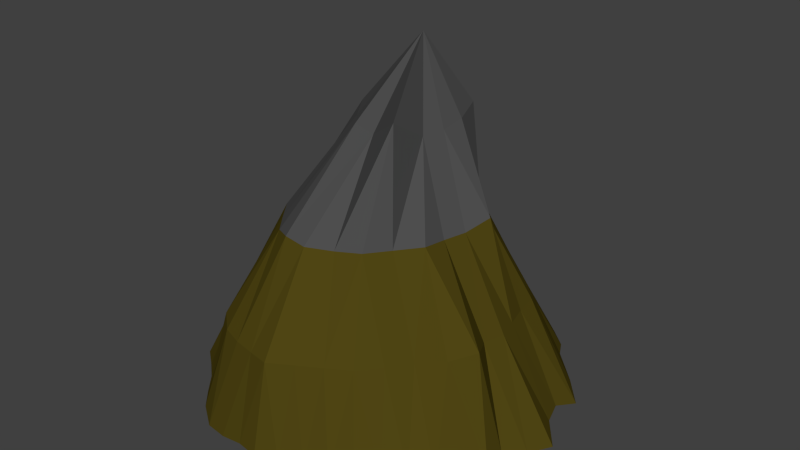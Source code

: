 # Source: FLOATINGISLAND_SECOND.blend  (saved by Blender 2.76.0; exported with 4.5.12 LTS)
import bpy
from mathutils import Matrix  # noqa: F401  (used for matrix-valued properties, if any)

bpy.ops.wm.read_factory_settings(use_empty=True)
scene = bpy.context.scene
scene.name = 'Scene'

# ---- collections
col_collection_1 = bpy.data.collections.new('Collection 1'); scene.collection.children.link(col_collection_1)

# ---- materials (node trees are filled in below, after node groups)
mat_rocks = bpy.data.materials.new('ROCKS')
mat_rocks.alpha_threshold = 0.0
mat_rocks.use_transparent_shadow = False
mat_rocks.diffuse_color = (0.07658, 0.07658, 0.07658, 1.0)
mat_rocks.roughness = 0.5
mat_groundg = bpy.data.materials.new('GROUNDG')
mat_groundg.alpha_threshold = 0.0
mat_groundg.use_transparent_shadow = False
mat_groundg.diffuse_color = (0.08001, 0.06125, 0.007072, 1.0)
mat_groundg.roughness = 0.5
mat_groundg.specular_intensity = 0.0
mat_grasss = bpy.data.materials.new('GRASSS')
mat_grasss.alpha_threshold = 0.0
mat_grasss.use_transparent_shadow = False
mat_grasss.diffuse_color = (0.1182, 0.8, 0.02022, 1.0)
mat_grasss.roughness = 0.5
mat_grasss.specular_intensity = 0.0

# ---- material node trees

# ---- world
world_world = bpy.data.worlds.new('World'); scene.world = world_world
world_world.color = (0.05088, 0.05088, 0.05088)
world_world.use_sun_shadow = False
world_world.sun_shadow_jitter_overblur = 0.0
world_world.cycles.sampling_method = 'MANUAL'
world_world.cycles.sample_map_resolution = 256

# ---- meshes
me_cone_001 = bpy.data.meshes.new('Cone.001')
me_cone_001.from_pydata([(0.000709, -0.005823, -1.016), (0.000253, 1.103, -1.055), (0.5064, 0.8771, -1.003), (0.8548, 0.4935, -0.9893), (1.065, 0.0001444, -1.035), (0.8547, -0.4935, -0.9929), (0.4999, -0.8699, -0.9999), (4.488e-06, 0.2555, 0.8613), (-0.001212, -1.048, -0.9916), (-0.493, -0.9299, -0.9918), (-0.9062, -0.5363, -1.026), (-0.9868, -3.736e-05, -0.9929), (-0.8885, 0.513, -1.014), (-0.4935, 0.8547, -0.992), (0.39, 0.665, -1.077), (0.2503, 0.4335, -0.9575), (0.125, 0.2165, -0.9518), (0.0006027, 0.2498, -0.9978), (-0.0002446, 0.5005, -0.9599), (-0.0001581, 0.7507, -0.964), (0.1217, 0.9545, -0.9875), (0.2484, 0.927, -0.9907), (0.3718, 0.8875, -0.9867), (0.6482, 0.3746, -1.016), (0.4336, 0.2501, -0.9596), (0.2147, 0.1267, -1.087), (0.609, 0.7919, -1.011), (0.6742, 0.6742, -0.9864), (0.7658, 0.5826, -0.9871), (0.7506, -0.0002009, -0.9761), (0.4971, 0.001725, -1.054), (0.2503, -0.0005583, -0.9567), (0.9592, 0.3911, -1.037), (0.921, 0.2467, -0.9887), (0.9604, 0.1233, -0.9938), (0.6485, -0.3739, -1.048), (0.4328, -0.2509, -0.9933), (0.2167, -0.1327, -0.961), (1.002, -0.1345, -1.023), (0.9209, -0.2468, -0.9914), (0.9416, -0.3861, -1.028), (0.3747, -0.6688, -1.043), (0.2502, -0.4635, -0.976), (0.1251, -0.2409, -0.9647), (0.7833, -0.6002, -1.008), (0.6741, -0.6743, -0.9918), (0.5826, -0.7662, -0.9916), (0.2006, -0.2152, 0.5617), (0.2499, -0.5053, -6.128e-05), (0.366, -0.7112, -0.5059), (1.48e-06, -0.8302, -0.985), (-3.773e-05, -0.5717, -0.9789), (-0.0001334, -0.2903, -0.9672), (0.375, -0.9156, -0.9999), (0.2455, -0.9543, -0.991), (0.1207, -1.004, -0.9909), (-0.3751, -0.7419, -0.9851), (-0.2495, -0.5108, -1.024), (-0.1252, -0.2589, -0.9755), (-0.1231, -1.03, -0.9908), (-0.2526, -1.028, -1.009), (-0.3819, -1.005, -1.018), (-0.6494, -0.412, -1.015), (-0.4334, -0.2931, -0.9789), (-0.215, -0.1527, -1.026), (-0.5825, -0.8328, -0.9912), (-0.6737, -0.7271, -0.9913), (-0.7838, -0.6333, -1.008), (-0.75, -7.987e-07, -0.999), (-0.498, -0.005164, -1.043), (-0.2506, -0.01146, -0.9648), (-0.8874, -0.3792, -0.9919), (-0.9209, -0.2477, -0.9919), (-0.9543, -0.1218, -0.992), (-0.6499, 0.3751, -0.9645), (-0.4337, 0.25, -0.9607), (-0.2162, 0.1241, -0.9833), (-0.9725, 0.1266, -1.004), (-0.9208, 0.2467, -0.992), (-0.9356, 0.3847, -1.024), (-0.3748, 0.6493, -0.9987), (-0.2506, 0.4334, -0.9546), (-0.125, 0.2165, -0.9717), (-0.7657, 0.5826, -0.9919), (-0.6742, 0.6741, -0.9915), (-0.5958, 0.7789, -1.003), (-0.3765, 0.9054, -1.002), (-0.2468, 0.9209, -0.9891), (-0.1218, 0.9545, -0.9887), (4.282e-05, 0.7367, -0.5013), (3.143e-05, 0.4862, -0.005412), (-0.0001184, 0.433, 0.4515), (0.1811, 0.4472, 0.4743), (0.243, 0.4212, -0.005691), (0.3683, 0.638, -0.5), (0.2399, 0.2708, 0.4488), (0.4212, 0.2423, -0.006358), (0.6494, 0.375, -0.4945), (0.2371, 0.1289, 0.4294), (0.4869, -0.007032, -0.007072), (0.7367, 3.823e-05, -0.504), (0.2059, 0.003383, 0.4281), (0.4556, -0.2841, 0.01498), (0.6907, -0.3987, -0.477), (-0.0002883, -0.1295, 0.4262), (0.00174, -0.6431, 0.009188), (0.001334, -0.9418, -0.4973), (-0.1306, -0.1146, 0.4472), (-0.2435, -0.5647, -0.009248), (-0.3672, -0.8466, -0.5058), (-0.2164, -0.008163, 0.4369), (-0.4216, -0.3335, -0.007977), (-0.6371, -0.4741, -0.5062), (-0.2946, 0.125, 0.4632), (-0.4869, -0.02803, -0.007059), (-0.7366, -0.01071, -0.5066), (-0.2046, 0.2482, 0.431), (-0.4211, 0.2364, -0.006349), (-0.638, 0.3683, -0.5063), (-0.1178, 0.3369, 0.4323), (-0.2428, 0.42, -0.005683), (-0.3683, 0.638, -0.5041), (-0.1215, 0.7035, -0.5014), (-0.2623, 0.7279, -0.4733), (-0.1213, 0.4527, -0.005167), (-0.4995, 0.5908, -0.4753), (-0.5627, 0.4711, -0.4955), (-0.3316, 0.3281, -0.005681), (-0.67, 0.2466, -0.5063), (-0.7035, 0.1204, -0.5065), (-0.4535, 0.1078, -0.006481), (-0.7033, -0.1579, -0.5064), (-0.6829, -0.3193, -0.5), (-0.4538, -0.1784, -0.007267), (-0.5468, -0.6063, -0.506), (-0.4773, -0.7506, -0.4942), (-0.3318, -0.4533, -0.008516), (-0.2463, -0.8898, -0.5056), (-0.1232, -0.9139, -0.5056), (-0.13, -0.6322, 0.01895), (0.1184, -0.8576, -0.5055), (0.2431, -0.7847, -0.5056), (0.1196, -0.56, -0.008808), (0.4664, -0.6003, -0.5), (0.5476, -0.4747, -0.506), (0.3315, -0.3775, -0.007784), (0.7862, -0.2778, -0.4476), (0.7035, -0.1215, -0.5043), (0.4538, -0.1356, -0.007212), (0.7035, 0.1216, -0.5023), (0.67, 0.2466, -0.5013), (0.531, 0.138, 0.03212), (0.5627, 0.4711, -0.49), (0.457, 0.5485, -0.4993), (0.3317, 0.3315, -0.005689), (0.2465, 0.67, -0.4993), (0.1216, 0.7035, -0.4998), (0.125, 0.4667, -3.834e-05), (-0.1225, 0.7117, -1.047), (-0.1255, 0.4669, -0.9616), (-0.2504, 0.6835, -0.9662), (-0.4639, 0.5566, -1.013), (-0.3361, 0.3402, -1.019), (-0.5516, 0.4644, -1.005), (-0.6834, 0.25, -0.9818), (-0.4672, 0.1248, -0.9731), (-0.7162, 0.125, -1.013), (-0.7153, -0.1302, -1.073), (-0.467, -0.147, -0.977), (-0.6829, -0.2695, -1.007), (-0.5582, -0.5258, -0.985), (-0.3419, -0.4046, -0.9789), (-0.4666, -0.6369, -0.985), (-0.2501, -0.7807, -0.985), (-0.1252, -0.5461, -0.9789), (-0.125, -0.8099, -0.985), (0.125, -0.7786, -0.9846), (0.1251, -0.5184, -0.977), (0.25, -0.7234, -1.006), (0.4666, -0.5653, -0.9903), (0.3418, -0.354, -0.9731), (0.5582, -0.4671, -0.9818), (0.6798, -0.2471, -1.112), (0.467, -0.1255, -0.9673), (0.7163, -0.1249, -0.9992), (0.7172, 0.1249, -0.9733), (0.4617, 0.1265, -1.095), (0.6837, 0.25, -0.9715), (0.5574, 0.4662, -0.9986), (0.3413, 0.3414, -0.9796), (0.467, 0.5585, -0.9683), (0.2984, 0.7326, -1.094), (0.125, 0.467, -0.9575), (0.125, 0.7172, -0.9693)], [], [(0, 17, 16), (0, 16, 25), (0, 25, 31), (0, 31, 37), (0, 37, 43), (0, 43, 52), (0, 52, 58), (0, 58, 64), (0, 64, 70), (0, 70, 76), (0, 76, 82), (0, 82, 17), (1, 89, 20), (2, 94, 26), (3, 97, 32), (4, 100, 38), (5, 103, 44), (6, 49, 53), (8, 106, 59), (9, 109, 65), (10, 112, 71), (11, 115, 77), (12, 118, 83), (13, 121, 86), (88, 89, 1), (87, 122, 88), (86, 123, 87), (88, 122, 89), (122, 90, 89), (87, 123, 122), (123, 124, 122), (122, 124, 90), (124, 91, 90), (86, 121, 123), (121, 120, 123), (123, 120, 124), (120, 119, 124), (124, 119, 91), (119, 7, 91), (85, 121, 13), (84, 125, 85), (83, 126, 84), (85, 125, 121), (125, 120, 121), (84, 126, 125), (126, 127, 125), (125, 127, 120), (127, 119, 120), (83, 118, 126), (118, 117, 126), (126, 117, 127), (117, 116, 127), (127, 116, 119), (116, 7, 119), (79, 118, 12), (78, 128, 79), (77, 129, 78), (79, 128, 118), (128, 117, 118), (78, 129, 128), (129, 130, 128), (128, 130, 117), (130, 116, 117), (77, 115, 129), (115, 114, 129), (129, 114, 130), (114, 113, 130), (130, 113, 116), (113, 7, 116), (73, 115, 11), (72, 131, 73), (71, 132, 72), (73, 131, 115), (131, 114, 115), (72, 132, 131), (132, 133, 131), (131, 133, 114), (133, 113, 114), (71, 112, 132), (112, 111, 132), (132, 111, 133), (111, 110, 133), (133, 110, 113), (110, 7, 113), (67, 112, 10), (66, 134, 67), (65, 135, 66), (67, 134, 112), (134, 111, 112), (66, 135, 134), (135, 136, 134), (134, 136, 111), (136, 110, 111), (65, 109, 135), (109, 108, 135), (135, 108, 136), (108, 107, 136), (136, 107, 110), (107, 7, 110), (61, 109, 9), (60, 137, 61), (59, 138, 60), (61, 137, 109), (137, 108, 109), (60, 138, 137), (138, 139, 137), (137, 139, 108), (139, 107, 108), (59, 106, 138), (106, 105, 138), (138, 105, 139), (105, 104, 139), (139, 104, 107), (104, 7, 107), (55, 106, 8), (54, 140, 55), (53, 141, 54), (55, 140, 106), (140, 105, 106), (54, 141, 140), (141, 142, 140), (140, 142, 105), (142, 104, 105), (53, 49, 141), (49, 48, 141), (141, 48, 142), (48, 47, 142), (142, 47, 104), (47, 7, 104), (46, 49, 6), (45, 143, 46), (44, 144, 45), (46, 143, 49), (143, 48, 49), (45, 144, 143), (144, 145, 143), (143, 145, 48), (145, 47, 48), (44, 103, 144), (103, 102, 144), (144, 102, 145), (102, 101, 145), (145, 101, 47), (101, 7, 47), (40, 103, 5), (39, 146, 40), (38, 147, 39), (40, 146, 103), (146, 102, 103), (39, 147, 146), (147, 148, 146), (146, 148, 102), (148, 101, 102), (38, 100, 147), (100, 99, 147), (147, 99, 148), (99, 98, 148), (148, 98, 101), (98, 7, 101), (34, 100, 4), (33, 149, 34), (32, 150, 33), (34, 149, 100), (149, 99, 100), (33, 150, 149), (150, 151, 149), (149, 151, 99), (151, 98, 99), (32, 97, 150), (97, 96, 150), (150, 96, 151), (96, 95, 151), (151, 95, 98), (95, 7, 98), (28, 97, 3), (27, 152, 28), (26, 153, 27), (28, 152, 97), (152, 96, 97), (27, 153, 152), (153, 154, 152), (152, 154, 96), (154, 95, 96), (26, 94, 153), (94, 93, 153), (153, 93, 154), (93, 92, 154), (154, 92, 95), (92, 7, 95), (22, 94, 2), (21, 155, 22), (20, 156, 21), (22, 155, 94), (155, 93, 94), (21, 156, 155), (156, 157, 155), (155, 157, 93), (157, 92, 93), (20, 89, 156), (89, 90, 156), (156, 90, 157), (90, 91, 157), (157, 91, 92), (91, 7, 92), (19, 88, 1), (18, 158, 19), (17, 159, 18), (19, 158, 88), (158, 87, 88), (18, 159, 158), (159, 160, 158), (158, 160, 87), (160, 86, 87), (17, 82, 159), (82, 81, 159), (159, 81, 160), (81, 80, 160), (160, 80, 86), (80, 13, 86), (80, 85, 13), (81, 161, 80), (82, 162, 81), (80, 161, 85), (161, 84, 85), (81, 162, 161), (162, 163, 161), (161, 163, 84), (163, 83, 84), (82, 76, 162), (76, 75, 162), (162, 75, 163), (75, 74, 163), (163, 74, 83), (74, 12, 83), (74, 79, 12), (75, 164, 74), (76, 165, 75), (74, 164, 79), (164, 78, 79), (75, 165, 164), (165, 166, 164), (164, 166, 78), (166, 77, 78), (76, 70, 165), (70, 69, 165), (165, 69, 166), (69, 68, 166), (166, 68, 77), (68, 11, 77), (68, 73, 11), (69, 167, 68), (70, 168, 69), (68, 167, 73), (167, 72, 73), (69, 168, 167), (168, 169, 167), (167, 169, 72), (169, 71, 72), (70, 64, 168), (64, 63, 168), (168, 63, 169), (63, 62, 169), (169, 62, 71), (62, 10, 71), (62, 67, 10), (63, 170, 62), (64, 171, 63), (62, 170, 67), (170, 66, 67), (63, 171, 170), (171, 172, 170), (170, 172, 66), (172, 65, 66), (64, 58, 171), (58, 57, 171), (171, 57, 172), (57, 56, 172), (172, 56, 65), (56, 9, 65), (56, 61, 9), (57, 173, 56), (58, 174, 57), (56, 173, 61), (173, 60, 61), (57, 174, 173), (174, 175, 173), (173, 175, 60), (175, 59, 60), (58, 52, 174), (52, 51, 174), (174, 51, 175), (51, 50, 175), (175, 50, 59), (50, 8, 59), (50, 55, 8), (51, 176, 50), (52, 177, 51), (50, 176, 55), (176, 54, 55), (51, 177, 176), (177, 178, 176), (176, 178, 54), (178, 53, 54), (52, 43, 177), (43, 42, 177), (177, 42, 178), (42, 41, 178), (178, 41, 53), (41, 6, 53), (41, 46, 6), (42, 179, 41), (43, 180, 42), (41, 179, 46), (179, 45, 46), (42, 180, 179), (180, 181, 179), (179, 181, 45), (181, 44, 45), (43, 37, 180), (37, 36, 180), (180, 36, 181), (36, 35, 181), (181, 35, 44), (35, 5, 44), (35, 40, 5), (36, 182, 35), (37, 183, 36), (35, 182, 40), (182, 39, 40), (36, 183, 182), (183, 184, 182), (182, 184, 39), (184, 38, 39), (37, 31, 183), (31, 30, 183), (183, 30, 184), (30, 29, 184), (184, 29, 38), (29, 4, 38), (29, 34, 4), (30, 185, 29), (31, 186, 30), (29, 185, 34), (185, 33, 34), (30, 186, 185), (186, 187, 185), (185, 187, 33), (187, 32, 33), (31, 25, 186), (25, 24, 186), (186, 24, 187), (24, 23, 187), (187, 23, 32), (23, 3, 32), (23, 28, 3), (24, 188, 23), (25, 189, 24), (23, 188, 28), (188, 27, 28), (24, 189, 188), (189, 190, 188), (188, 190, 27), (190, 26, 27), (25, 16, 189), (16, 15, 189), (189, 15, 190), (15, 14, 190), (190, 14, 26), (14, 2, 26), (14, 22, 2), (15, 191, 14), (16, 192, 15), (14, 191, 22), (191, 21, 22), (15, 192, 191), (192, 193, 191), (191, 193, 21), (193, 20, 21), (16, 17, 192), (17, 18, 192), (192, 18, 193), (18, 19, 193), (193, 19, 20), (19, 1, 20)])
me_cone_001.polygons.foreach_set('material_index', [2, 2, 2, 2, 2, 2, 2, 2, 2, 2, 2, 2, 1, 1, 1, 1, 1, 1, 1, 1, 1, 1, 1, 1, 1, 1, 1, 1, 1, 1, 1, 1, 0, 1, 1, 1, 0, 0, 0, 1, 1, 1, 1, 1, 1, 1, 1, 0, 1, 1, 1, 0, 0, 0, 1, 1, 1, 1, 1, 1, 1, 1, 0, 1, 1, 1, 0, 0, 0, 1, 1, 1, 1, 1, 1, 1, 1, 0, 1, 1, 1, 0, 0, 0, 1, 1, 1, 1, 1, 1, 1, 1, 0, 1, 1, 1, 0, 0, 0, 1, 1, 1, 1, 1, 1, 1, 1, 0, 1, 1, 1, 0, 0, 0, 1, 1, 1, 1, 1, 1, 1, 1, 0, 1, 1, 1, 0, 0, 0, 1, 1, 1, 1, 1, 1, 1, 1, 0, 1, 1, 1, 0, 0, 0, 1, 1, 1, 1, 1, 1, 1, 1, 0, 1, 1, 1, 0, 0, 0, 1, 1, 1, 1, 1, 1, 1, 1, 0, 1, 1, 1, 0, 0, 0, 1, 1, 1, 1, 1, 1, 1, 1, 0, 1, 1, 1, 0, 0, 0, 1, 1, 1, 1, 1, 1, 1, 1, 0, 1, 1, 1, 0, 0, 0, 2, 2, 2, 2, 2, 2, 2, 2, 2, 2, 2, 2, 2, 2, 2, 2, 2, 2, 2, 2, 2, 2, 2, 2, 2, 2, 2, 2, 2, 2, 2, 2, 2, 2, 2, 2, 2, 2, 2, 2, 2, 2, 2, 2, 2, 2, 2, 2, 2, 2, 2, 2, 2, 2, 2, 2, 2, 2, 2, 2, 2, 2, 2, 2, 2, 2, 2, 2, 2, 2, 2, 2, 2, 2, 2, 2, 2, 2, 2, 2, 2, 2, 2, 2, 2, 2, 2, 2, 2, 2, 2, 2, 2, 2, 2, 2, 2, 2, 2, 2, 2, 2, 2, 2, 2, 2, 2, 2, 2, 2, 2, 2, 2, 2, 2, 2, 2, 2, 2, 2, 2, 2, 2, 2, 2, 2, 2, 2, 2, 2, 2, 2, 2, 2, 2, 2, 2, 2, 2, 2, 2, 2, 2, 2, 2, 2, 2, 2, 2, 2, 2, 2, 2, 2, 2, 2, 2, 2, 2, 2, 2, 2, 2, 2, 2, 2, 2, 2, 2, 2, 2, 2, 2, 2, 2, 2, 2, 2, 2, 2])
me_cone_001.materials.append(mat_rocks)
me_cone_001.materials.append(mat_groundg)
me_cone_001.materials.append(mat_grasss)
me_cone_001.use_remesh_preserve_volume = False
me_cone_001.use_remesh_preserve_attributes = False
me_cone_001.use_mirror_vertex_groups = False
me_cone_001.update()

# ---- objects
ob_cone = bpy.data.objects.new('Cone', me_cone_001)

# ---- transforms, parenting, visibility, modifiers, constraints
ob_cone.location = (0.0, 0.0, 0.0)
ob_cone.scale = (27.4, 27.4, 27.4)
ob_cone.lineart.crease_threshold = 0.0

# ---- collection membership
col_collection_1.objects.link(ob_cone)

# ---- scene / render settings (as saved in the file)
scene.frame_start = 1; scene.frame_end = 250; scene.frame_set(1)
scene.render.engine = 'BLENDER_EEVEE_NEXT'
scene.render.resolution_percentage = 50
scene.render.dither_intensity = 0.0
scene.cycles.use_denoising = False
scene.cycles.samples = 10
scene.cycles.sampling_pattern = 'TABULATED_SOBOL'
scene.cycles.light_sampling_threshold = 0.0
scene.cycles.use_adaptive_sampling = False
scene.cycles.use_light_tree = False
scene.cycles.blur_glossy = 0.0
scene.cycles.pixel_filter_type = 'GAUSSIAN'
scene.cycles.sample_clamp_indirect = 0.0
scene.view_settings.view_transform = 'Standard'
bpy.context.view_layer.update()

# ---- added for rendering (the .blend has no active camera and no usable light): camera, sun
cam_auto = bpy.data.cameras.new('AutoCamera')
cam_auto.lens = 50.0
cam_auto.sensor_width = 36.0
cam_auto.clip_end = 1587.25
ob_auto_camera = bpy.data.objects.new('AutoCamera', cam_auto)
scene.collection.objects.link(ob_auto_camera)
ob_auto_camera.location = (91.5077, -107.774, 68.9172)
ob_auto_camera.rotation_euler = (1.09748, -7.21219e-08, 0.694738)
scene.camera = ob_auto_camera
light_auto_sun = bpy.data.lights.new('AutoSun', 'SUN')
light_auto_sun.energy = 3.0
light_auto_sun.angle = 0.0523599
ob_auto_sun = bpy.data.objects.new('AutoSun', light_auto_sun)
scene.collection.objects.link(ob_auto_sun)
ob_auto_sun.rotation_euler = (0.872665, 0.174533, 0.523599)
bpy.context.view_layer.update()
